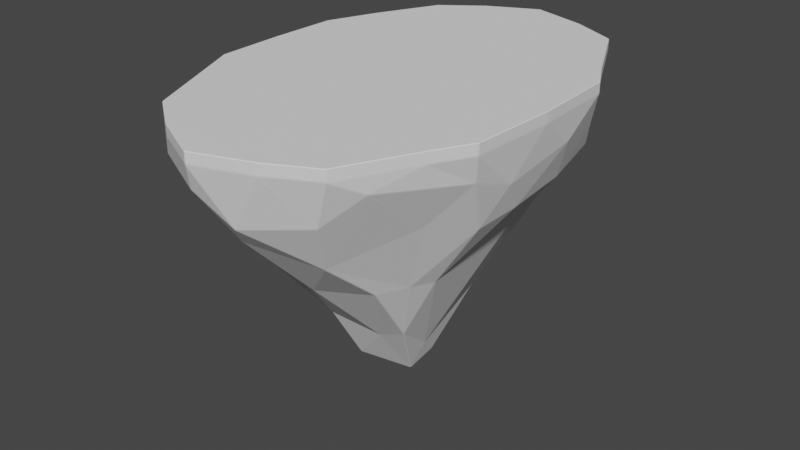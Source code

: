 # Source: Floating_Island.blend  (saved by Blender 3.4.6; exported with 4.5.12 LTS)
import bpy
from mathutils import Matrix  # noqa: F401  (used for matrix-valued properties, if any)

bpy.ops.wm.read_factory_settings(use_empty=True)
scene = bpy.context.scene
scene.name = 'Scene'

# ---- collections
col_collection = bpy.data.collections.new('Collection'); scene.collection.children.link(col_collection)

# ---- world
world_world = bpy.data.worlds.new('World'); scene.world = world_world
world_world.use_nodes = True; world_world.node_tree.nodes.clear()
_N = world_world.node_tree.nodes; _L = world_world.node_tree.links
n0 = _N.new('ShaderNodeOutputWorld'); n0.name = 'World Output'; n0.location = (300, 300)
n1 = _N.new('ShaderNodeBackground'); n1.name = 'Background'; n1.location = (10, 300)
n1.inputs[0].default_value = (0.05088, 0.05088, 0.05088, 1.0)
_L.new(n1.outputs[0], n0.inputs[0])
n0.is_active_output = True
world_world.color = (0.05088, 0.05088, 0.05088)
world_world.use_sun_shadow = False
world_world.sun_shadow_jitter_overblur = 0.0

# ---- meshes
me_icosphere_002 = bpy.data.meshes.new('Icosphere.002')
me_icosphere_002.from_pydata([(6.662, 10.46, -9.098e-06), (0.06282, -0.08178, -18.17), (-0.01478, -0.0618, -18.18), (-0.001487, 0.003773, -18.17), (0.07325, 0.03189, -18.15), (0.1168, -0.02888, -18.16), (6.663, -6.268, -4.288), (6.704, -6.2, -4.284), (6.746, -6.195, -4.216), (6.728, -6.265, -4.181), (6.678, -6.313, -4.223), (-2.779, -10.88, -5.524), (-2.766, -10.94, -5.456), (-2.843, -10.92, -5.432), (-2.9, -10.87, -5.453), (-2.85, -10.84, -5.521), (-8.863, -0.2951, -4.275), (-8.894, -0.3257, -4.208), (-8.906, -0.245, -4.188), (-8.889, -0.1318, -4.212), (-8.864, -0.2157, -4.275), (-2.419, 11.13, -5.341), (-2.466, 11.16, -5.278), (-2.401, 11.21, -5.261), (-2.318, 11.25, -5.268), (-2.345, 11.17, -5.341), (7.177, 7.953, -4.331), (7.113, 8.005, -4.378), (7.149, 8.049, -4.292), (7.196, 8.017, -4.24), (7.218, 7.936, -4.263), (-8.169, 7.378, -0.03959), (-8.162, 7.414, 0.03984), (-8.129, 7.487, 0.03999), (-8.102, 7.525, -0.03918), (-8.132, 7.448, -0.06492), (-2.166, -10.03, -6.433), (-2.242, -9.997, -6.423), (-2.211, -9.935, -6.488), (-2.156, -9.723, -6.734), (-2.118, -9.888, -6.59), (-2.124, -9.978, -6.489), (-1.161, -4.864, -12.74), (-1.236, -4.896, -12.64), (-1.215, -4.733, -12.86), (-1.206, -4.611, -13.04), (-1.141, -4.709, -12.93), (-1.133, -4.763, -12.86), (-1.087, -2.254, -16.86), (-1.113, -2.332, -16.79), (-1.136, -2.388, -16.71), (-1.201, -2.346, -16.74), (-1.213, -2.29, -16.8), (-1.172, -2.248, -16.86), (1.51, -0.9252, -17.56), (1.549, -0.8633, -17.56), (1.598, -0.8724, -17.5), (1.62, -0.9408, -17.45), (1.61, -1.043, -17.38), (1.541, -0.9742, -17.51), (3.137, -3.531, -13.28), (3.135, -3.408, -13.39), (3.21, -3.517, -13.2), (3.292, -3.59, -13.01), (3.25, -3.656, -13.03), (3.164, -3.583, -13.2), (4.788, -5.04, -8.873), (4.732, -5.122, -8.904), (4.749, -5.011, -8.976), (4.78, -4.936, -8.98), (4.822, -4.931, -8.911), (4.845, -4.982, -8.83), (3.648, -10.05, -6.101), (3.663, -10.09, -6.036), (3.684, -10.17, -5.938), (3.598, -10.18, -6.027), (3.483, -10.23, -6.021), (3.551, -10.13, -6.11), (3.578, -10.06, -6.17), (3.655, -9.85, -6.287), (-0.1692, -12.06, -4.976), (-0.05855, -12.08, -4.983), (0.01792, -12.1, -4.967), (0.02327, -12.16, -4.901), (-0.01806, -12.22, -4.831), (-0.07592, -12.16, -4.892), (7.864, 3.991, -4.736), (7.894, 4.034, -4.661), (7.919, 3.932, -4.649), (7.92, 3.857, -4.675), (7.882, 3.859, -4.744), (7.846, 3.926, -4.778), (8.237, -0.484, -4.808), (8.275, -0.4748, -4.739), (8.287, -0.5726, -4.722), (8.275, -0.6504, -4.749), (8.237, -0.6535, -4.821), (8.228, -0.5703, -4.832), (7.888, -3.362, -5.126), (7.78, -3.356, -5.31), (7.911, -3.272, -5.136), (7.952, -3.248, -5.062), (7.962, -3.314, -5.014), (7.922, -3.373, -5.053), (1.555, 1.009, -17.18), (1.53, 1.083, -17.15), (1.514, 1.165, -17.08), (1.586, 1.168, -17.04), (1.613, 1.076, -17.09), (1.605, 1.003, -17.13), (2.716, 3.433, -13.33), (2.693, 3.533, -13.27), (2.713, 3.583, -13.19), (2.813, 3.706, -12.96), (2.806, 3.578, -13.09), (2.764, 3.513, -13.19), (5.143, 6.646, -7.544), (5.133, 6.573, -7.578), (5.084, 6.597, -7.646), (4.982, 6.58, -7.776), (5.055, 6.684, -7.614), (5.128, 6.73, -7.511), (-7.229, -0.1976, -6.294), (-7.227, -0.118, -6.297), (-7.18, -0.08229, -6.352), (-7.148, -0.1177, -6.416), (-6.984, -0.2036, -6.748), (-7.175, -0.1992, -6.373), (-3.563, -0.4296, -14.07), (-3.494, -0.3592, -14.24), (-3.455, -0.3331, -14.32), (-3.432, -0.3537, -14.4), (-3.408, -0.4251, -14.42), (-3.44, -0.4407, -14.32), (-2.18, 0.08093, -18.01), (-2.207, 0.007162, -17.93), (-2.257, 0.06919, -17.91), (-2.274, 0.1438, -17.91), (-2.223, 0.1819, -17.95), (-2.171, 0.1468, -18.0), (-5.087, -9.655, -4.848), (-5.224, -9.643, -4.754), (-5.289, -9.635, -4.686), (-5.305, -9.569, -4.746), (-5.264, -9.548, -4.81), (-5.183, -9.578, -4.843), (-6.797, -7.663, -5.106), (-6.802, -7.728, -5.034), (-6.86, -7.648, -5.025), (-6.89, -7.557, -5.034), (-6.852, -7.561, -5.108), (-6.791, -7.582, -5.167), (-8.164, -3.046, -4.547), (-8.12, -3.077, -4.608), (-8.136, -3.171, -4.563), (-8.154, -3.234, -4.497), (-8.182, -3.145, -4.475), (-8.211, -3.014, -4.473), (-2.365, 10.39, -5.862), (-2.293, 10.46, -5.84), (-2.279, 10.37, -5.911), (-2.22, 10.21, -6.089), (-2.328, 10.27, -5.986), (-2.376, 10.32, -5.907), (0.1768, 4.453, -13.39), (0.2179, 4.549, -13.29), (0.2815, 4.408, -13.5), (0.2311, 4.253, -13.7), (0.1859, 4.328, -13.56), (0.1853, 4.382, -13.48), (-0.4917, 2.29, -16.32), (-0.5297, 2.342, -16.25), (-0.4971, 2.394, -16.2), (-0.3322, 2.658, -15.87), (-0.422, 2.38, -16.23), (-0.4138, 2.304, -16.3), (-8.237, 2.822, -4.508), (-8.273, 2.852, -4.441), (-8.26, 2.937, -4.429), (-8.227, 3.014, -4.461), (-8.196, 2.986, -4.529), (-8.205, 2.902, -4.536), (-6.614, 7.632, -5.335), (-6.659, 7.618, -5.26), (-6.632, 7.705, -5.247), (-6.583, 7.77, -5.263), (-6.57, 7.716, -5.336), (-6.507, 7.563, -5.495), (-4.804, 9.832, -4.913), (-4.977, 9.729, -4.894), (-5.042, 9.678, -4.893), (-5.072, 9.711, -4.825), (-5.059, 9.772, -4.768), (-4.991, 9.791, -4.824), (-0.9001, 12.16, -4.952), (-0.7605, 12.32, -4.848), (-0.6932, 12.39, -4.756), (-0.6684, 12.32, -4.851), (-0.669, 12.26, -4.917), (-0.7431, 12.24, -4.931), (2.816, 10.26, -5.494), (2.799, 10.33, -5.426), (2.879, 10.31, -5.406), (2.927, 10.25, -5.443), (2.908, 10.2, -5.507), (2.837, 10.16, -5.585), (5.283, 8.641, -5.74), (5.207, 8.553, -5.881), (5.205, 8.683, -5.761), (5.221, 8.732, -5.697), (5.293, 8.743, -5.616), (5.337, 8.68, -5.641), (8.816, -5.005, -1.764), (8.848, -4.934, -1.75), (8.871, -4.976, -1.655), (8.856, -5.063, -1.61), (8.797, -5.176, -1.624), (8.813, -5.067, -1.711), (8.127, 6.647, -2.522), (8.086, 6.755, -2.536), (8.128, 6.7, -2.438), (8.168, 6.646, -2.365), (8.176, 6.587, -2.419), (8.155, 6.565, -2.493), (-1.105, -14.06, -1.797), (-1.026, -14.08, -1.801), (-1.056, -14.14, -1.68), (-1.122, -14.14, -1.635), (-1.23, -14.08, -1.654), (-1.161, -14.09, -1.728), (6.585, -10.26, -1.121), (6.635, -10.18, -1.098), (6.683, -10.14, -1.03), (6.614, -10.3, -1.007), (6.567, -10.35, -1.056), (6.527, -10.33, -1.155), (5.779, -12.17, -0.03836), (5.83, -12.12, -0.06121), (5.898, -12.01, -0.03973), (5.848, -12.12, 0.03999), (5.795, -12.18, 0.03995), (-9.433, -4.268, -0.07374), (-9.412, -4.347, -0.05248), (-9.434, -4.314, 0.02692), (-9.451, -4.238, 0.02697), (-9.447, -4.178, -0.05252), (-9.095, -1.168, -3.016), (-9.086, -1.258, -2.986), (-9.109, -1.27, -2.908), (-9.123, -1.177, -2.891), (-9.119, -1.103, -2.921), (-9.107, -1.084, -3.0), (-5.338, -11.92, -1.844), (-5.314, -11.99, -1.773), (-5.286, -12.03, -1.699), (-5.369, -11.98, -1.679), (-5.406, -11.93, -1.725), (-5.4, -11.86, -1.843), (-5.435, 11.72, -2.109), (-5.498, 11.68, -2.079), (-5.514, 11.72, -1.992), (-5.475, 11.77, -1.95), (-5.401, 11.81, -1.979), (-5.407, 11.78, -2.052), (-9.038, 2.019, -3.036), (-9.054, 1.883, -3.024), (-9.064, 1.96, -2.945), (-9.067, 2.037, -2.917), (-9.053, 2.122, -2.933), (-9.031, 2.098, -3.013), (-9.414, 4.349, -0.05212), (-9.43, 4.275, -0.08163), (-9.446, 4.2, -0.05249), (-9.451, 4.239, 0.02699), (-9.435, 4.316, 0.02702), (5.837, 12.09, -0.1305), (5.792, 12.16, -0.03796), (5.797, 12.17, 0.03995), (5.851, 12.12, 0.01467), (6.679, 9.313, -3.286), (6.65, 9.384, -3.235), (6.625, 9.507, -3.096), (6.695, 9.365, -3.156), (6.742, 9.272, -3.152), (6.726, 9.277, -3.236), (-1.012, 13.83, -2.251), (-1.048, 13.89, -2.135), (-1.104, 13.9, -2.061), (-1.017, 13.94, -2.036), (-0.9433, 13.95, -2.061), (-0.9469, 13.92, -2.134), (9.498, -0.03845, 0.6413), (9.498, 0.04146, 0.6413), (9.459, 0.0015, 0.6814), (-3.816, -13.13, 0.03999), (-3.869, -13.09, -0.04001), (-3.775, -13.15, -0.04879), (-3.651, -13.21, -0.03999), (-3.748, -13.17, 0.0398), (-3.816, 13.13, 0.03999), (-3.747, 13.17, 0.03999), (-3.672, 13.2, -0.03884), (-3.775, 13.15, -0.05109), (-3.865, 13.09, -0.03996), (8.203, 7.326, 0.009054), (8.234, 7.252, 0.03978), (8.233, 7.241, -0.03983), (8.194, 7.3, -0.09123), (-6.253, -11.32, 0.6414), (-6.253, -11.27, 0.6812), (-6.301, -11.26, 0.6413), (-3.816, -13.13, 0.6414), (-3.748, -13.17, 0.6412), (-3.762, -13.12, 0.6814), (-6.302, 11.26, 0.6414), (-6.253, 11.27, 0.6814), (-6.253, 11.32, 0.6414), (9.498, 0.04156, 0.03991), (9.498, -0.03835, 0.03991), (9.49, -0.08429, -0.03976), (9.489, 0.008689, -0.05311), (9.488, 0.1288, -0.03994), (5.848, -12.12, 0.6414), (5.8, -12.13, 0.6813), (5.795, -12.18, 0.6413), (5.803, 12.13, 0.6813), (5.851, 12.12, 0.6414), (5.797, 12.17, 0.6413), (2.91, 13.62, 0.6378), (2.933, 13.57, 0.6783), (2.984, 13.59, 0.6378), (-0.5518, -14.74, 0.6639), (-0.5906, -14.76, 0.6236), (-0.517, -14.77, 0.6235), (2.909, -13.62, 0.6378), (2.983, -13.59, 0.638), (2.932, -13.57, 0.6779), (9.221, -5.453, 0.6309), (9.242, -5.378, 0.6308), (9.2, -5.407, 0.6713), (8.021, -7.711, 0.6412), (7.967, -7.729, 0.6813), (7.985, -7.782, 0.6413), (-9.451, -4.238, 0.6283), (-9.434, -4.314, 0.6283), (-9.411, -4.269, 0.6687), (-9.51, 0.03988, 0.6412), (-9.51, -0.04011, 0.6412), (-9.471, -0.0001233, 0.6814), (-3.816, 13.13, 0.6414), (-3.763, 13.12, 0.6814), (-3.748, 13.17, 0.6414), (-6.253, 11.32, 0.03999), (-6.234, 11.33, -0.03995), (-6.27, 11.28, -0.08841), (-6.309, 11.23, -0.03918), (-6.302, 11.26, 0.03999), (-0.6115, 14.67, 0.6413), (-0.6858, 14.67, 0.6414), (-0.6463, 14.64, 0.6813), (8.179, 7.268, 0.6814), (8.234, 7.252, 0.6412), (8.197, 7.323, 0.6414), (-6.301, -11.26, 0.03992), (-6.304, -11.23, -0.03926), (-6.264, -11.29, -0.08465), (-6.226, -11.34, -0.04001), (-6.253, -11.32, 0.03999), (9.203, 5.406, 0.6709), (9.244, 5.377, 0.6304), (9.223, 5.453, 0.6305), (-8.162, 7.414, 0.6412), (-8.11, 7.434, 0.6814), (-8.129, 7.487, 0.6414), (9.202, 5.479, -0.05028), (9.223, 5.453, 0.02912), (9.244, 5.378, 0.02899), (9.243, 5.296, -0.05052), (9.226, 5.402, -0.06852), (-0.6114, 14.67, 0.03995), (-0.5642, 14.65, -0.03982), (-0.6241, 14.65, -0.09102), (-0.6935, 14.65, -0.03884), (-0.6857, 14.67, 0.03999), (-9.51, -0.04001, 0.03987), (-9.51, 0.03998, 0.03987), (-9.504, 0.07545, -0.03984), (-9.499, 0.009566, -0.08491), (-9.505, -0.05858, -0.03986), (-0.4949, -14.75, -0.05662), (-0.5169, -14.77, 0.02216), (-0.5906, -14.76, 0.02221), (-0.6068, -14.74, -0.05695), (-0.5494, -14.74, -0.1289), (7.898, -7.948, -0.03974), (7.993, -7.747, -0.0433), (8.058, -7.617, -0.03873), (8.021, -7.711, 0.03982), (7.985, -7.782, 0.03998), (9.221, -5.453, 0.02952), (9.212, -5.444, -0.04863), (9.222, -5.351, -0.1165), (9.239, -5.309, -0.05001), (9.242, -5.378, 0.02944), (2.984, 13.59, 0.03648), (3.063, 13.54, -0.04133), (2.947, 13.59, -0.05343), (2.857, 13.63, -0.0432), (2.91, 13.62, 0.03647), (5.559, 11.54, -1.958), (5.555, 11.47, -2.067), (5.487, 11.5, -2.089), (5.467, 11.57, -2.016), (5.416, 11.64, -1.945), (5.506, 11.6, -1.913), (0.9569, 13.95, -1.96), (1.039, 13.94, -1.936), (1.121, 13.9, -1.955), (1.099, 13.88, -2.027), (1.03, 13.88, -2.067), (0.9683, 13.91, -2.032), (-6.511, 9.5, -2.794), (-6.5, 9.453, -2.884), (-6.512, 9.392, -2.942), (-6.561, 9.348, -2.896), (-6.59, 9.331, -2.814), (-6.555, 9.414, -2.798), (-8.373, 5.597, -2.446), (-8.386, 5.674, -2.358), (-8.374, 5.742, -2.318), (-8.339, 5.804, -2.354), (-8.31, 5.819, -2.436), (-8.342, 5.726, -2.439), (-9.451, 4.239, 0.6284), (-9.411, 4.271, 0.669), (-9.435, 4.316, 0.6284), (-8.369, -5.614, -2.438), (-8.343, -5.727, -2.44), (-8.307, -5.825, -2.442), (-8.357, -5.759, -2.348), (-8.385, -5.672, -2.355), (-6.291, -9.718, -3.048), (-6.332, -9.614, -3.098), (-6.345, -9.553, -3.167), (-6.297, -9.598, -3.211), (-6.278, -9.663, -3.156), (2.909, -13.62, 0.03639), (2.882, -13.62, -0.0426), (2.946, -13.59, -0.07459), (3.018, -13.56, -0.04167), (2.983, -13.59, 0.03659), (0.8586, -13.45, -3.325), (0.9154, -13.38, -3.468), (0.9678, -13.34, -3.522), (1.042, -13.34, -3.487), (1.032, -13.38, -3.417), (0.9703, -13.41, -3.382), (4.814, -11.72, -2.757), (4.752, -11.77, -2.763), (4.694, -11.78, -2.817), (4.709, -11.74, -2.886), (4.773, -11.7, -2.856), (9.002, -2.445, -2.563), (8.984, -2.309, -2.691), (8.972, -2.246, -2.746), (8.991, -2.184, -2.699), (9.011, -2.159, -2.617), (9.009, -2.261, -2.615), (9.109, 2.873, -1.905), (9.127, 2.775, -1.881), (9.126, 2.671, -1.906), (9.105, 2.648, -1.987), (9.096, 2.758, -1.994), (9.091, 2.837, -1.977), (3.089, 5.899, -9.684), (3.161, 5.949, -9.598), (3.247, 5.931, -9.56), (3.167, 5.824, -9.729), (3.076, 5.754, -9.881), (3.077, 5.849, -9.749), (0.3724, 3.648, -14.61), (0.3353, 3.723, -14.51), (0.3518, 4.051, -14.05), (0.4164, 3.804, -14.39), (0.4603, 3.745, -14.44), (0.4229, 3.697, -14.53), (0.4561, 7.561, -9.242), (0.5474, 7.51, -9.289), (0.5825, 7.429, -9.355), (0.5667, 7.381, -9.419), (0.5289, 7.405, -9.411), (0.4907, 7.425, -9.39), (-4.12, 5.61, -9.008), (-4.132, 5.722, -8.923), (-4.06, 5.744, -8.954), (-4.03, 5.646, -9.064), (-4.017, 5.573, -9.157), (-4.091, 5.572, -9.075), (-3.003, 1.916, -15.03), (-3.052, 1.872, -15.0), (-3.072, 1.908, -14.93), (-3.133, 2.099, -14.65), (-3.027, 1.981, -14.92), (-2.972, 1.968, -14.98), (-5.133, 4.512, -8.396), (-5.115, 4.601, -8.4), (-5.06, 4.638, -8.454), (-5.034, 4.597, -8.518), (-5.01, 4.456, -8.676), (-5.079, 4.524, -8.48), (-4.574, -1.273, -10.91), (-4.638, -1.26, -10.85), (-4.67, -1.192, -10.81), (-4.599, -1.149, -10.97), (-4.497, -1.175, -11.16), (-4.547, -1.226, -10.99), (-2.068, -1.777, -15.66), (-2.058, -1.832, -15.59), (-2.063, -1.965, -15.39), (-2.115, -1.815, -15.5), (-2.164, -1.74, -15.49), (-2.115, -1.741, -15.6), (-2.282, -6.366, -9.516), (-2.37, -6.345, -9.471), (-2.292, -6.242, -9.603), (-2.27, -6.185, -9.68), (-2.211, -6.148, -9.823), (-2.224, -6.298, -9.639), (5.884, 2.678, -7.638), (5.932, 2.741, -7.523), (5.975, 2.749, -7.456), (6.007, 2.68, -7.426), (5.978, 2.621, -7.472), (5.937, 2.633, -7.54), (5.327, -3.486, -9.035), (5.287, -3.488, -9.105), (5.234, -3.414, -9.244), (5.307, -3.395, -9.096), (5.352, -3.369, -9.018), (5.41, -3.404, -8.936), (2.195, -0.4142, -15.81), (2.216, -0.3725, -15.74), (2.255, -0.3616, -15.64), (2.27, -0.4386, -15.63), (2.278, -0.5355, -15.6), (2.219, -0.4803, -15.75), (0.5482, -7.837, -9.476), (0.6122, -7.912, -9.375), (0.6404, -7.959, -9.315), (0.5983, -8.018, -9.271), (0.5169, -8.037, -9.251), (0.5238, -7.945, -9.352), (1.271, -3.44, -14.11), (1.345, -3.467, -14.04), (1.376, -3.519, -13.96), (1.325, -3.58, -13.91), (1.254, -3.549, -13.96), (1.245, -3.495, -14.03), (3.936, -6.756, -8.92), (3.873, -6.809, -8.935), (3.859, -6.757, -8.994), (3.839, -6.607, -9.181), (3.929, -6.696, -8.993)], [], [(55, 5, 104), (8, 103, 212), (3, 139, 170), (4, 175, 105), (1, 54, 48), (9, 217, 231), (13, 229, 253), (18, 251, 265), (23, 263, 286), (29, 284, 219), (36, 80, 11), (122, 152, 16), (158, 188, 21), (86, 116, 26), (31, 429, 270), (383, 300, 351, 358), (428, 268, 271), (397, 399, 337, 340), (233, 394, 238), (277, 404, 330, 327), (266, 250, 387), (403, 318, 291, 338), (356, 33, 373, 314), (248, 440, 241), (375, 305, 361, 370), (466, 470, 320), (384, 244, 343, 347), (254, 228, 296), (468, 222, 378), (276, 414, 405), (281, 409, 275), (304, 278, 326, 362), (298, 391, 332, 312), (260, 421, 354), (319, 402, 467), (390, 446, 334, 333), (304, 278, 0), (299, 352, 316, 349), (273, 385, 346, 433), (441, 256, 365), (442, 364, 242, 439), (450, 240, 324, 335), (243, 363, 310, 344), (226, 451, 393), (457, 234, 237), (214, 462, 401), (220, 283, 307), (282, 278, 304), (372, 434, 348, 345, 309, 313, 331, 336, 323, 341, 339, 293, 368, 360, 325, 329, 359, 350, 315), (415, 289, 381), (455, 459, 448), (32, 274, 435, 371), (382, 288, 301), (232, 216, 395), (412, 202, 418), (474, 488, 205), (420, 196, 290), (475, 204, 208), (22, 193, 258), (380, 407, 416), (303, 261, 353), (425, 430, 35), (42, 551, 40), (367, 294, 311, 308), (267, 386, 272), (487, 198, 200), (424, 184, 431), (492, 506, 187), (427, 178, 269), (493, 186, 190), (17, 157, 246), (249, 245, 388), (287, 262, 302), (408, 379, 357, 328), (389, 456, 447), (366, 255, 295), (164, 495, 162), (438, 148, 443), (510, 524, 151), (445, 142, 257), (511, 150, 154), (12, 85, 224), (227, 392, 297), (483, 489, 479), (239, 398, 342, 322), (449, 458, 236), (92, 531, 90), (548, 559, 78), (225, 84, 452), (549, 77, 82), (7, 71, 98), (413, 417, 406), (215, 400, 396), (317, 376, 369, 292), (377, 321, 469), (355, 426, 34), (221, 306, 374), (541, 108, 110), (465, 94, 471), (97, 538, 532), (473, 88, 223), (91, 530, 117), (121, 206, 27), (28, 211, 279), (112, 484, 478), (106, 174, 480), (128, 513, 126), (209, 203, 411), (528, 542, 115), (501, 507, 497), (280, 210, 410), (201, 197, 419), (529, 114, 118), (482, 166, 490), (169, 502, 496), (486, 160, 199), (163, 494, 189), (195, 24, 285), (159, 25, 194), (165, 161, 491), (173, 167, 481), (172, 503, 168), (191, 185, 423), (505, 180, 182), (519, 525, 515), (259, 192, 422), (183, 179, 432), (523, 144, 146), (500, 130, 508), (133, 520, 514), (504, 124, 181), (127, 512, 153), (177, 19, 264), (123, 20, 176), (129, 125, 509), (137, 131, 499), (136, 521, 132), (155, 149, 437), (171, 138, 498), (537, 543, 533), (247, 156, 436), (147, 143, 444), (49, 59, 552), (518, 44, 526), (47, 556, 546), (522, 38, 145), (41, 550, 81), (141, 14, 252), (87, 30, 218), (93, 89, 472), (101, 95, 464), (100, 539, 96), (113, 477, 119), (213, 102, 463), (555, 560, 547), (120, 476, 207), (107, 485, 111), (558, 67, 79), (536, 62, 544), (554, 65, 561), (540, 56, 109), (64, 68, 562), (66, 6, 72), (37, 15, 140), (43, 39, 527), (51, 45, 517), (50, 557, 46), (83, 76, 453), (135, 52, 516), (454, 75, 460), (58, 60, 553), (61, 57, 545), (99, 70, 534), (69, 63, 535), (461, 74, 235), (73, 10, 230), (1, 2, 3, 4, 5), (6, 7, 8, 9, 10), (11, 12, 13, 14, 15), (16, 17, 18, 19, 20), (21, 22, 23, 24, 25), (26, 27, 28, 29, 30), (31, 32, 33, 34, 35), (36, 37, 38, 39, 40, 41), (42, 43, 44, 45, 46, 47), (48, 49, 50, 51, 52, 53), (54, 55, 56, 57, 58, 59), (60, 61, 62, 63, 64, 65), (66, 67, 68, 69, 70, 71), (72, 73, 74, 75, 76, 77, 78, 79), (80, 81, 82, 83, 84, 85), (86, 87, 88, 89, 90, 91), (92, 93, 94, 95, 96, 97), (98, 99, 100, 101, 102, 103), (104, 105, 106, 107, 108, 109), (110, 111, 112, 113, 114, 115), (116, 117, 118, 119, 120, 121), (122, 123, 124, 125, 126, 127), (128, 129, 130, 131, 132, 133), (134, 135, 136, 137, 138, 139), (140, 141, 142, 143, 144, 145), (146, 147, 148, 149, 150, 151), (152, 153, 154, 155, 156, 157), (158, 159, 160, 161, 162, 163), (164, 165, 166, 167, 168, 169), (170, 171, 172, 173, 174, 175), (176, 177, 178, 179, 180, 181), (182, 183, 184, 185, 186, 187), (188, 189, 190, 191, 192, 193), (194, 195, 196, 197, 198, 199), (200, 201, 202, 203, 204, 205), (206, 207, 208, 209, 210, 211), (212, 213, 214, 215, 216, 217), (218, 219, 220, 221, 222, 223), (224, 225, 226, 227, 228, 229), (230, 231, 232, 233, 234, 235), (236, 237, 238, 239, 240), (241, 242, 243, 244, 245), (246, 247, 248, 249, 250, 251), (252, 253, 254, 255, 256, 257), (258, 259, 260, 261, 262, 263), (264, 265, 266, 267, 268, 269), (270, 271, 272, 273, 274), (275, 276, 277, 278), (279, 280, 281, 282, 283, 284), (285, 286, 287, 288, 289, 290), (291, 292, 293), (294, 295, 296, 297, 298), (299, 300, 301, 302, 303), (304, 305, 306, 307), (308, 309, 310), (311, 312, 313), (314, 315, 316), (317, 318, 319, 320, 321), (322, 323, 324), (325, 326, 327), (328, 329, 330), (331, 332, 333), (334, 335, 336), (337, 338, 339), (340, 341, 342), (343, 344, 345), (346, 347, 348), (349, 350, 351), (352, 353, 354, 355, 356), (357, 358, 359), (360, 361, 362), (363, 364, 365, 366, 367), (368, 369, 370), (371, 372, 373), (374, 375, 376, 377, 378), (379, 380, 381, 382, 383), (384, 385, 386, 387, 388), (389, 390, 391, 392, 393), (394, 395, 396, 397, 398), (399, 400, 401, 402, 403), (404, 405, 406, 407, 408), (409, 410, 411, 412, 413, 414), (415, 416, 417, 418, 419, 420), (421, 422, 423, 424, 425, 426), (427, 428, 429, 430, 431, 432), (433, 434, 435), (436, 437, 438, 439, 440), (441, 442, 443, 444, 445), (446, 447, 448, 449, 450), (451, 452, 453, 454, 455, 456), (457, 458, 459, 460, 461), (462, 463, 464, 465, 466, 467), (468, 469, 470, 471, 472, 473), (474, 475, 476, 477, 478, 479), (480, 481, 482, 483, 484, 485), (486, 487, 488, 489, 490, 491), (492, 493, 494, 495, 496, 497), (498, 499, 500, 501, 502, 503), (504, 505, 506, 507, 508, 509), (510, 511, 512, 513, 514, 515), (516, 517, 518, 519, 520, 521), (522, 523, 524, 525, 526, 527), (528, 529, 530, 531, 532, 533), (534, 535, 536, 537, 538, 539), (540, 541, 542, 543, 544, 545), (546, 547, 548, 549, 550, 551), (552, 553, 554, 555, 556, 557), (558, 559, 560, 561, 562), (53, 2, 1, 48), (71, 7, 6, 66), (85, 12, 11, 80), (103, 8, 7, 98), (121, 27, 26, 116), (139, 3, 2, 134), (157, 17, 16, 152), (175, 4, 3, 170), (193, 22, 21, 188), (211, 28, 27, 206), (217, 9, 8, 212), (229, 13, 12, 224), (251, 18, 17, 246), (263, 23, 22, 258), (384, 347, 346, 385), (284, 29, 28, 279), (15, 37, 36, 11), (39, 43, 42, 40), (45, 51, 50, 46), (5, 55, 54, 1), (57, 61, 60, 58), (63, 69, 68, 64), (10, 73, 72, 6), (30, 87, 86, 26), (89, 93, 92, 90), (95, 101, 100, 96), (4, 105, 104, 5), (107, 111, 110, 108), (113, 119, 118, 114), (20, 123, 122, 16), (125, 129, 128, 126), (131, 137, 136, 132), (14, 141, 140, 15), (143, 147, 146, 144), (149, 155, 154, 150), (25, 159, 158, 21), (161, 165, 164, 162), (167, 173, 172, 168), (19, 177, 176, 20), (179, 183, 182, 180), (185, 191, 190, 186), (24, 195, 194, 25), (197, 201, 200, 198), (203, 209, 208, 204), (29, 219, 218, 30), (9, 231, 230, 10), (274, 32, 31, 270), (245, 249, 248, 241), (13, 253, 252, 14), (357, 379, 383, 358), (18, 265, 264, 19), (267, 272, 271, 268), (299, 349, 351, 300), (23, 286, 285, 24), (373, 33, 32, 371), (273, 433, 435, 274), (374, 306, 305, 375), (382, 301, 300, 383), (219, 284, 283, 220), (310, 363, 367, 308), (408, 328, 330, 404), (286, 263, 262, 287), (266, 387, 386, 267), (272, 386, 385, 273), (265, 251, 250, 266), (387, 250, 249, 388), (388, 245, 244, 384), (253, 229, 228, 254), (232, 395, 394, 233), (396, 400, 399, 397), (446, 390, 389, 447), (231, 217, 216, 232), (395, 216, 215, 396), (407, 380, 379, 408), (325, 360, 362, 326), (420, 290, 289, 415), (280, 410, 409, 281), (412, 418, 417, 413), (276, 405, 404, 277), (361, 305, 304, 362), (405, 414, 413, 406), (406, 417, 416, 407), (279, 211, 210, 280), (410, 210, 209, 411), (411, 203, 202, 412), (418, 202, 201, 419), (419, 197, 196, 420), (290, 196, 195, 285), (277, 327, 326, 278), (427, 269, 268, 428), (259, 422, 421, 260), (424, 431, 430, 425), (270, 429, 428, 271), (258, 193, 192, 259), (422, 192, 191, 423), (423, 185, 184, 424), (431, 184, 183, 432), (432, 179, 178, 427), (269, 178, 177, 264), (340, 337, 339, 341), (445, 257, 256, 441), (247, 436, 440, 248), (438, 443, 442, 439), (347, 343, 345, 348), (370, 361, 360, 368), (241, 440, 439, 242), (336, 331, 333, 334), (341, 323, 322, 342), (246, 157, 156, 247), (436, 156, 155, 437), (437, 149, 148, 438), (443, 148, 147, 444), (444, 143, 142, 445), (257, 142, 141, 252), (372, 315, 314, 373), (461, 235, 234, 457), (225, 452, 451, 226), (454, 460, 459, 455), (240, 450, 449, 236), (447, 456, 455, 448), (448, 459, 458, 449), (224, 85, 84, 225), (452, 84, 83, 453), (460, 75, 74, 461), (235, 74, 73, 230), (352, 299, 303, 353), (473, 223, 222, 468), (213, 463, 462, 214), (465, 471, 470, 466), (212, 103, 102, 213), (463, 102, 101, 464), (464, 95, 94, 465), (471, 94, 93, 472), (472, 89, 88, 473), (223, 88, 87, 218), (120, 207, 206, 121), (474, 205, 204, 475), (112, 478, 477, 113), (486, 199, 198, 487), (106, 480, 485, 107), (482, 490, 489, 483), (119, 477, 476, 120), (207, 476, 475, 208), (111, 485, 484, 112), (478, 484, 483, 479), (479, 489, 488, 474), (205, 488, 487, 200), (105, 175, 174, 106), (480, 174, 173, 481), (481, 167, 166, 482), (490, 166, 165, 491), (491, 161, 160, 486), (199, 160, 159, 194), (163, 189, 188, 158), (492, 187, 186, 493), (169, 496, 495, 164), (504, 181, 180, 505), (171, 498, 503, 172), (500, 508, 507, 501), (162, 495, 494, 163), (189, 494, 493, 190), (168, 503, 502, 169), (496, 502, 501, 497), (497, 507, 506, 492), (187, 506, 505, 182), (170, 139, 138, 171), (498, 138, 137, 499), (499, 131, 130, 500), (508, 130, 129, 509), (509, 125, 124, 504), (181, 124, 123, 176), (127, 153, 152, 122), (510, 151, 150, 511), (133, 514, 513, 128), (522, 145, 144, 523), (135, 516, 521, 136), (518, 526, 525, 519), (126, 513, 512, 127), (153, 512, 511, 154), (132, 521, 520, 133), (514, 520, 519, 515), (515, 525, 524, 510), (151, 524, 523, 146), (134, 53, 52, 135), (516, 52, 51, 517), (517, 45, 44, 518), (526, 44, 43, 527), (527, 39, 38, 522), (145, 38, 37, 140), (91, 117, 116, 86), (528, 115, 114, 529), (97, 532, 531, 92), (540, 109, 108, 541), (99, 534, 539, 100), (536, 544, 543, 537), (90, 531, 530, 91), (117, 530, 529, 118), (96, 539, 538, 97), (532, 538, 537, 533), (533, 543, 542, 528), (115, 542, 541, 110), (98, 71, 70, 99), (534, 70, 69, 535), (535, 63, 62, 536), (544, 62, 61, 545), (545, 57, 56, 540), (109, 56, 55, 104), (41, 81, 80, 36), (47, 546, 551, 42), (558, 79, 78, 559), (49, 552, 557, 50), (554, 561, 560, 555), (40, 551, 550, 41), (81, 550, 549, 82), (46, 557, 556, 47), (546, 556, 555, 547), (547, 560, 559, 548), (48, 54, 59, 49), (552, 59, 58, 553), (553, 60, 65, 554), (561, 65, 64, 562), (562, 68, 67, 558), (79, 67, 66, 72), (327, 330, 329, 325), (358, 351, 350, 359), (291, 318, 317, 292), (375, 370, 369, 376), (311, 294, 298, 312), (390, 333, 332, 391), (76, 83, 82, 77), (323, 336, 335, 324), (400, 215, 214, 401), (221, 374, 378, 222), (392, 227, 226, 393), (233, 238, 237, 234), (255, 366, 365, 256), (434, 372, 371, 435), (391, 298, 297, 392), (353, 261, 260, 354), (278, 282, 281, 275), (288, 382, 381, 289), (315, 350, 349, 316), (398, 239, 238, 394), (33, 356, 355, 34), (328, 357, 359, 329), (331, 313, 312, 332), (366, 295, 294, 367), (292, 369, 368, 293), (338, 291, 293, 339), (344, 310, 309, 345), (242, 364, 363, 243), (334, 446, 450, 335), (356, 314, 316, 352), (324, 240, 239, 322), (343, 244, 243, 344), (342, 398, 397, 340), (403, 338, 337, 399), (220, 307, 306, 221), (307, 283, 282, 304), (287, 302, 301, 288), (308, 311, 313, 309), (302, 262, 261, 303), (402, 319, 318, 403), (433, 346, 348, 434), (254, 296, 295, 255), (321, 377, 376, 317), (296, 228, 227, 297), (275, 409, 414, 276), (380, 416, 415, 381), (354, 421, 426, 355), (34, 426, 425, 35), (35, 430, 429, 31), (364, 442, 441, 365), (393, 451, 456, 389), (236, 458, 457, 237), (453, 76, 75, 454), (401, 462, 467, 402), (319, 467, 466, 320), (320, 470, 469, 321), (377, 469, 468, 378), (548, 78, 77, 549), (2, 53, 134)])
me_icosphere_002.update()

# ---- objects
ob_floating_island = bpy.data.objects.new('Floating Island', me_icosphere_002)

# ---- transforms, parenting, visibility, modifiers, constraints
ob_floating_island.location = (0.0, 0.0, 0.0)

# ---- collection membership
col_collection.objects.link(ob_floating_island)

# ---- scene / render settings (as saved in the file)
scene.frame_start = 1; scene.frame_end = 250; scene.frame_set(1)
scene.render.engine = 'BLENDER_EEVEE_NEXT'
scene.cycles.sampling_pattern = 'TABULATED_SOBOL'
scene.cycles.use_light_tree = False
scene.view_settings.view_transform = 'Filmic'
bpy.context.view_layer.update()

# ---- added for rendering (the .blend has no active camera and no usable light): camera, sun
cam_auto = bpy.data.cameras.new('AutoCamera')
cam_auto.lens = 50.0
cam_auto.sensor_width = 36.0
cam_auto.clip_end = 1000.0
ob_auto_camera = bpy.data.objects.new('AutoCamera', cam_auto)
scene.collection.objects.link(ob_auto_camera)
ob_auto_camera.location = (36.8116, -44.2284, 20.7064)
ob_auto_camera.rotation_euler = (1.09748, -7.21219e-08, 0.694738)
scene.camera = ob_auto_camera
light_auto_sun = bpy.data.lights.new('AutoSun', 'SUN')
light_auto_sun.energy = 3.0
light_auto_sun.angle = 0.0523599
ob_auto_sun = bpy.data.objects.new('AutoSun', light_auto_sun)
scene.collection.objects.link(ob_auto_sun)
ob_auto_sun.rotation_euler = (0.872665, 0.174533, 0.523599)
bpy.context.view_layer.update()

